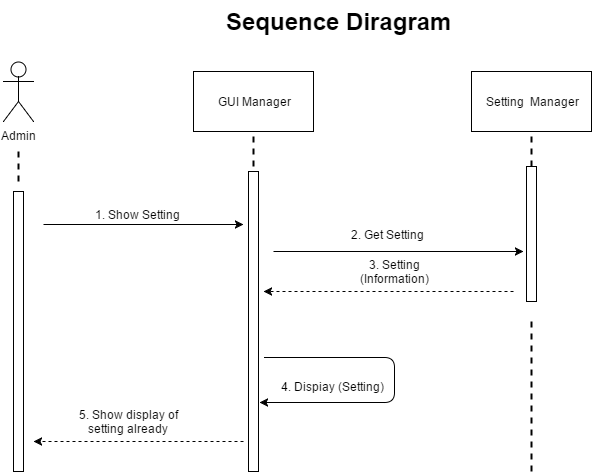

The diagram above was exported from draw.io. Its source (the exported page's mxGraphModel, read from the mxfile embedded in the PNG):
<mxGraphModel dx="872" dy="438" grid="1" gridSize="10" guides="1" tooltips="1" connect="1" arrows="1" fold="1" page="1" pageScale="1" pageWidth="850" pageHeight="1100" math="0" shadow="0">
  <root>
    <mxCell id="0" />
    <mxCell id="1" parent="0" />
    <mxCell id="3e3ccd275df5ec72-1" value="Admin" style="shape=umlActor;verticalLabelPosition=bottom;labelBackgroundColor=#ffffff;verticalAlign=top;html=1;" vertex="1" parent="1">
      <mxGeometry x="90" y="70" width="30" height="60" as="geometry" />
    </mxCell>
    <mxCell id="3e3ccd275df5ec72-3" value="" style="html=1;points=[];perimeter=orthogonalPerimeter;" vertex="1" parent="1">
      <mxGeometry x="100" y="200" width="10" height="280" as="geometry" />
    </mxCell>
    <mxCell id="3e3ccd275df5ec72-5" value="" style="line;strokeWidth=2;direction=south;html=1;dashed=1;" vertex="1" parent="1">
      <mxGeometry x="100" y="160" width="10" height="30" as="geometry" />
    </mxCell>
    <mxCell id="3e3ccd275df5ec72-6" value="" style="endArrow=classic;html=1;" edge="1" parent="1">
      <mxGeometry width="50" height="50" relative="1" as="geometry">
        <mxPoint x="130" y="233" as="sourcePoint" />
        <mxPoint x="330" y="233" as="targetPoint" />
      </mxGeometry>
    </mxCell>
    <mxCell id="3e3ccd275df5ec72-7" value="Sequence Diragram" style="text;html=1;fontSize=24;fontStyle=1;verticalAlign=middle;align=center;dashed=1;" vertex="1" parent="1">
      <mxGeometry x="293" y="10" width="265" height="40" as="geometry" />
    </mxCell>
    <mxCell id="3e3ccd275df5ec72-10" value="1. Show Setting&amp;nbsp;" style="text;html=1;strokeColor=none;fillColor=none;align=center;verticalAlign=middle;whiteSpace=wrap;dashed=1;" vertex="1" parent="1">
      <mxGeometry x="170" y="213" width="110" height="20" as="geometry" />
    </mxCell>
    <mxCell id="3e3ccd275df5ec72-14" value="GUI Manager" style="whiteSpace=wrap;html=1;" vertex="1" parent="1">
      <mxGeometry x="280" y="80" width="120" height="60" as="geometry" />
    </mxCell>
    <mxCell id="3e3ccd275df5ec72-15" value="" style="line;strokeWidth=2;direction=south;html=1;dashed=1;" vertex="1" parent="1">
      <mxGeometry x="335" y="145" width="10" height="30" as="geometry" />
    </mxCell>
    <mxCell id="3e3ccd275df5ec72-16" value="" style="html=1;points=[];perimeter=orthogonalPerimeter;" vertex="1" parent="1">
      <mxGeometry x="335" y="180" width="10" height="300" as="geometry" />
    </mxCell>
    <mxCell id="3e3ccd275df5ec72-17" value="Setting &amp;nbsp;Manager" style="whiteSpace=wrap;html=1;" vertex="1" parent="1">
      <mxGeometry x="558" y="80" width="120" height="60" as="geometry" />
    </mxCell>
    <mxCell id="3e3ccd275df5ec72-18" value="" style="line;strokeWidth=2;direction=south;html=1;dashed=1;" vertex="1" parent="1">
      <mxGeometry x="613" y="145" width="10" height="30" as="geometry" />
    </mxCell>
    <mxCell id="3e3ccd275df5ec72-19" value="" style="html=1;points=[];perimeter=orthogonalPerimeter;" vertex="1" parent="1">
      <mxGeometry x="613" y="175" width="10" height="135" as="geometry" />
    </mxCell>
    <mxCell id="3e3ccd275df5ec72-20" value="" style="line;strokeWidth=2;direction=south;html=1;dashed=1;" vertex="1" parent="1">
      <mxGeometry x="613" y="330" width="10" height="150" as="geometry" />
    </mxCell>
    <mxCell id="3e3ccd275df5ec72-21" value="" style="endArrow=classic;html=1;" edge="1" parent="1">
      <mxGeometry width="50" height="50" relative="1" as="geometry">
        <mxPoint x="360" y="260" as="sourcePoint" />
        <mxPoint x="610" y="260" as="targetPoint" />
      </mxGeometry>
    </mxCell>
    <mxCell id="3e3ccd275df5ec72-22" value="2. Get Setting&amp;nbsp;" style="text;html=1;strokeColor=none;fillColor=none;align=center;verticalAlign=middle;whiteSpace=wrap;dashed=1;" vertex="1" parent="1">
      <mxGeometry x="420" y="233" width="110" height="20" as="geometry" />
    </mxCell>
    <mxCell id="3e3ccd275df5ec72-23" value="" style="endArrow=classic;html=1;dashed=1;" edge="1" parent="1">
      <mxGeometry width="50" height="50" relative="1" as="geometry">
        <mxPoint x="600" y="300" as="sourcePoint" />
        <mxPoint x="350" y="300" as="targetPoint" />
      </mxGeometry>
    </mxCell>
    <mxCell id="3e3ccd275df5ec72-26" value="3. Setting (Information)" style="text;html=1;strokeColor=none;fillColor=none;align=center;verticalAlign=middle;whiteSpace=wrap;dashed=1;" vertex="1" parent="1">
      <mxGeometry x="426" y="270" width="110" height="20" as="geometry" />
    </mxCell>
    <mxCell id="3e3ccd275df5ec72-39" value="" style="edgeStyle=elbowEdgeStyle;elbow=horizontal;endArrow=classic;html=1;" edge="1" parent="1">
      <mxGeometry width="50" height="50" relative="1" as="geometry">
        <mxPoint x="351" y="366" as="sourcePoint" />
        <mxPoint x="346" y="411" as="targetPoint" />
        <Array as="points">
          <mxPoint x="481" y="376" />
        </Array>
      </mxGeometry>
    </mxCell>
    <mxCell id="3e3ccd275df5ec72-40" value="4. Dispiay (Setting)&amp;nbsp;" style="text;html=1;strokeColor=none;fillColor=none;align=center;verticalAlign=middle;whiteSpace=wrap;dashed=1;" vertex="1" parent="1">
      <mxGeometry x="365" y="385" width="110" height="20" as="geometry" />
    </mxCell>
    <mxCell id="3e3ccd275df5ec72-41" value="" style="endArrow=classic;html=1;dashed=1;" edge="1" parent="1">
      <mxGeometry width="50" height="50" relative="1" as="geometry">
        <mxPoint x="330" y="450" as="sourcePoint" />
        <mxPoint x="120" y="450" as="targetPoint" />
      </mxGeometry>
    </mxCell>
    <mxCell id="3e3ccd275df5ec72-42" value="5. Show display of setting already" style="text;html=1;strokeColor=none;fillColor=none;align=center;verticalAlign=middle;whiteSpace=wrap;dashed=1;" vertex="1" parent="1">
      <mxGeometry x="160" y="420" width="110" height="20" as="geometry" />
    </mxCell>
  </root>
</mxGraphModel>